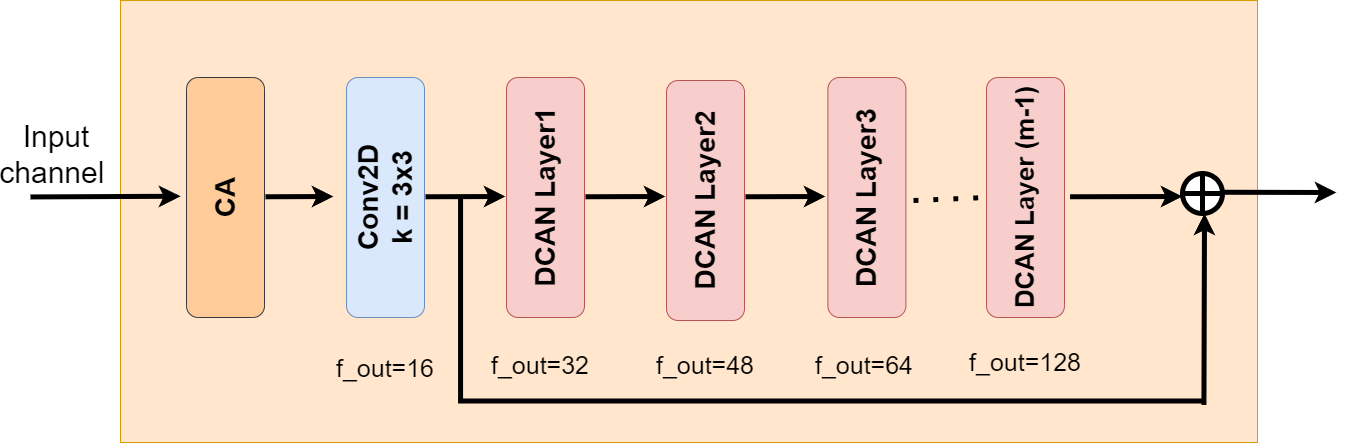

The diagram above was exported from draw.io. Its source (the exported page's mxGraphModel, read from the mxfile embedded in the PNG):
<mxGraphModel dx="3475" dy="1715" grid="0" gridSize="10" guides="1" tooltips="1" connect="1" arrows="1" fold="1" page="0" pageScale="1" pageWidth="850" pageHeight="1100" math="0" shadow="0">
  <root>
    <mxCell id="0" />
    <mxCell id="1" parent="0" />
    <mxCell id="eK48PFg9yse-xE7yaqEe-35" value="" style="rounded=0;whiteSpace=wrap;html=1;fontSize=16;fillColor=#ffe6cc;strokeColor=#d79b00;" vertex="1" parent="1">
      <mxGeometry x="-705" y="-158" width="1137" height="442" as="geometry" />
    </mxCell>
    <mxCell id="xmO0FMM8GS6jl4v2tQz3-1" value="&lt;b&gt;&lt;font style=&quot;&quot;&gt;&lt;font style=&quot;font-size: 28px;&quot;&gt;CA&lt;/font&gt;&lt;/font&gt;&lt;/b&gt;" style="rounded=1;whiteSpace=wrap;html=1;rotation=-90;fillColor=#ffcc99;strokeColor=#36393d;" parent="1" vertex="1">
      <mxGeometry x="-720" width="240" height="78" as="geometry" />
    </mxCell>
    <mxCell id="xmO0FMM8GS6jl4v2tQz3-2" value="&lt;b style=&quot;font-size: 28px;&quot;&gt;&lt;font style=&quot;font-size: 28px;&quot;&gt;&lt;font style=&quot;font-size: 28px;&quot;&gt;Conv&lt;/font&gt;2D&lt;br&gt;k = 3x3&lt;br&gt;&lt;/font&gt;&lt;/b&gt;" style="rounded=1;whiteSpace=wrap;html=1;rotation=-90;fillColor=#dae8fc;strokeColor=#6c8ebf;" parent="1" vertex="1">
      <mxGeometry x="-560" width="240" height="78" as="geometry" />
    </mxCell>
    <mxCell id="xmO0FMM8GS6jl4v2tQz3-3" value="&lt;b style=&quot;&quot;&gt;&lt;font style=&quot;font-size: 28px;&quot;&gt;DCAN Layer1&lt;/font&gt;&lt;/b&gt;" style="rounded=1;whiteSpace=wrap;html=1;rotation=-90;fillColor=#f8cecc;strokeColor=#b85450;" parent="1" vertex="1">
      <mxGeometry x="-400" width="240" height="78" as="geometry" />
    </mxCell>
    <mxCell id="xmO0FMM8GS6jl4v2tQz3-4" value="&lt;b style=&quot;border-color: var(--border-color);&quot;&gt;&lt;font style=&quot;font-size: 28px;&quot;&gt;DCAN Layer2&lt;/font&gt;&lt;/b&gt;" style="rounded=1;whiteSpace=wrap;html=1;rotation=-90;fillColor=#f8cecc;strokeColor=#b85450;" parent="1" vertex="1">
      <mxGeometry x="-239.99999999999997" y="3" width="240" height="78" as="geometry" />
    </mxCell>
    <mxCell id="xmO0FMM8GS6jl4v2tQz3-5" value="&lt;b style=&quot;border-color: var(--border-color);&quot;&gt;&lt;font style=&quot;font-size: 28px;&quot;&gt;DCAN Layer3&lt;/font&gt;&lt;/b&gt;" style="rounded=1;whiteSpace=wrap;html=1;rotation=-90;fillColor=#f8cecc;strokeColor=#b85450;" parent="1" vertex="1">
      <mxGeometry x="-78.59999999999997" width="240" height="78" as="geometry" />
    </mxCell>
    <mxCell id="xmO0FMM8GS6jl4v2tQz3-6" value="&lt;b style=&quot;border-color: var(--border-color);&quot;&gt;&lt;font style=&quot;font-size: 26px;&quot;&gt;DCAN Layer (m-1)&lt;/font&gt;&lt;/b&gt;" style="rounded=1;whiteSpace=wrap;html=1;rotation=-90;fillColor=#f8cecc;strokeColor=#b85450;" parent="1" vertex="1">
      <mxGeometry x="80.00000000000003" width="240" height="78" as="geometry" />
    </mxCell>
    <mxCell id="xmO0FMM8GS6jl4v2tQz3-7" value="" style="shape=orEllipse;perimeter=ellipsePerimeter;whiteSpace=wrap;html=1;backgroundOutline=1;rounded=1;strokeWidth=5;" parent="1" vertex="1">
      <mxGeometry x="356.99999999999994" y="15" width="40" height="40" as="geometry" />
    </mxCell>
    <mxCell id="xmO0FMM8GS6jl4v2tQz3-10" value="" style="endArrow=classic;html=1;rounded=1;strokeWidth=5;" parent="1" edge="1">
      <mxGeometry width="50" height="50" relative="1" as="geometry">
        <mxPoint x="-795" y="38.44" as="sourcePoint" />
        <mxPoint x="-645" y="37.75" as="targetPoint" />
        <Array as="points" />
      </mxGeometry>
    </mxCell>
    <mxCell id="xmO0FMM8GS6jl4v2tQz3-11" value="" style="endArrow=classic;html=1;rounded=1;strokeWidth=5;" parent="1" edge="1">
      <mxGeometry width="50" height="50" relative="1" as="geometry">
        <mxPoint x="-400" y="38.25999999999999" as="sourcePoint" />
        <mxPoint x="-320" y="38" as="targetPoint" />
        <Array as="points">
          <mxPoint x="-400" y="38.25999999999999" />
        </Array>
      </mxGeometry>
    </mxCell>
    <mxCell id="xmO0FMM8GS6jl4v2tQz3-12" value="" style="endArrow=classic;html=1;rounded=1;strokeWidth=5;" parent="1" edge="1">
      <mxGeometry width="50" height="50" relative="1" as="geometry">
        <mxPoint x="-560" y="38.25999999999999" as="sourcePoint" />
        <mxPoint x="-492" y="38" as="targetPoint" />
        <Array as="points">
          <mxPoint x="-560" y="38.25999999999999" />
        </Array>
      </mxGeometry>
    </mxCell>
    <mxCell id="xmO0FMM8GS6jl4v2tQz3-13" value="" style="endArrow=classic;html=1;rounded=1;strokeWidth=5;" parent="1" edge="1">
      <mxGeometry width="50" height="50" relative="1" as="geometry">
        <mxPoint x="-240" y="38.25999999999999" as="sourcePoint" />
        <mxPoint x="-160" y="38" as="targetPoint" />
        <Array as="points">
          <mxPoint x="-240" y="38.25999999999999" />
        </Array>
      </mxGeometry>
    </mxCell>
    <mxCell id="xmO0FMM8GS6jl4v2tQz3-14" value="" style="endArrow=classic;html=1;rounded=1;strokeWidth=5;" parent="1" edge="1">
      <mxGeometry width="50" height="50" relative="1" as="geometry">
        <mxPoint x="-80" y="38.25999999999999" as="sourcePoint" />
        <mxPoint y="38" as="targetPoint" />
        <Array as="points">
          <mxPoint x="-80" y="38.25999999999999" />
        </Array>
      </mxGeometry>
    </mxCell>
    <mxCell id="xmO0FMM8GS6jl4v2tQz3-16" value="" style="endArrow=classic;html=1;rounded=1;strokeWidth=5;" parent="1" edge="1">
      <mxGeometry width="50" height="50" relative="1" as="geometry">
        <mxPoint x="244.55999999999995" y="38.25999999999999" as="sourcePoint" />
        <mxPoint x="357" y="38" as="targetPoint" />
        <Array as="points">
          <mxPoint x="244.55999999999995" y="38.25999999999999" />
        </Array>
      </mxGeometry>
    </mxCell>
    <mxCell id="xmO0FMM8GS6jl4v2tQz3-17" value="" style="endArrow=classic;html=1;rounded=1;strokeWidth=5;" parent="1" edge="1">
      <mxGeometry width="50" height="50" relative="1" as="geometry">
        <mxPoint x="397" y="33.75999999999999" as="sourcePoint" />
        <mxPoint x="511" y="34" as="targetPoint" />
        <Array as="points">
          <mxPoint x="397" y="33.75999999999999" />
        </Array>
      </mxGeometry>
    </mxCell>
    <mxCell id="xmO0FMM8GS6jl4v2tQz3-18" value="" style="shape=partialRectangle;whiteSpace=wrap;html=1;top=0;left=0;fillColor=none;rotation=90;rounded=1;strokeWidth=5;perimeterSpacing=4;" parent="1" vertex="1">
      <mxGeometry x="-95" y="-227" width="199.5" height="739.36" as="geometry" />
    </mxCell>
    <mxCell id="xmO0FMM8GS6jl4v2tQz3-19" value="" style="endArrow=classic;html=1;rounded=1;strokeWidth=5;exitX=1;exitY=0;exitDx=0;exitDy=0;" parent="1" edge="1" source="xmO0FMM8GS6jl4v2tQz3-18">
      <mxGeometry width="50" height="50" relative="1" as="geometry">
        <mxPoint x="379" y="186" as="sourcePoint" />
        <mxPoint x="379" y="55" as="targetPoint" />
        <Array as="points" />
      </mxGeometry>
    </mxCell>
    <mxCell id="eK48PFg9yse-xE7yaqEe-1" value="&lt;div style=&quot;&quot;&gt;&lt;span style=&quot;background-color: initial;&quot;&gt;&lt;font style=&quot;font-size: 30px;&quot;&gt;Input channel&amp;nbsp;&lt;/font&gt;&lt;/span&gt;&lt;/div&gt;" style="text;strokeColor=none;fillColor=none;html=1;align=center;verticalAlign=middle;whiteSpace=wrap;rounded=0;fontSize=16;" vertex="1" parent="1">
      <mxGeometry x="-799" y="-67" width="60" height="125" as="geometry" />
    </mxCell>
    <mxCell id="eK48PFg9yse-xE7yaqEe-20" value="" style="endArrow=none;dashed=1;html=1;dashPattern=1 3;strokeWidth=5;rounded=0;fontSize=12;startSize=8;endSize=8;curved=1;entryX=0.5;entryY=0;entryDx=0;entryDy=0;" edge="1" parent="1" target="xmO0FMM8GS6jl4v2tQz3-6">
      <mxGeometry width="50" height="50" relative="1" as="geometry">
        <mxPoint x="88" y="42" as="sourcePoint" />
        <mxPoint x="138" y="-8" as="targetPoint" />
      </mxGeometry>
    </mxCell>
    <mxCell id="eK48PFg9yse-xE7yaqEe-24" value="&lt;font style=&quot;font-size: 25px;&quot;&gt;f_out=32&lt;/font&gt;" style="text;strokeColor=none;fillColor=none;html=1;align=center;verticalAlign=middle;whiteSpace=wrap;rounded=0;fontSize=25;" vertex="1" parent="1">
      <mxGeometry x="-315" y="193" width="60" height="25" as="geometry" />
    </mxCell>
    <mxCell id="eK48PFg9yse-xE7yaqEe-25" value="&lt;font style=&quot;font-size: 25px;&quot;&gt;f_out=48&lt;/font&gt;" style="text;strokeColor=none;fillColor=none;html=1;align=center;verticalAlign=middle;whiteSpace=wrap;rounded=0;fontSize=25;" vertex="1" parent="1">
      <mxGeometry x="-150" y="193" width="60" height="25" as="geometry" />
    </mxCell>
    <mxCell id="eK48PFg9yse-xE7yaqEe-26" value="&lt;font style=&quot;font-size: 25px;&quot;&gt;f_out=64&lt;/font&gt;" style="text;strokeColor=none;fillColor=none;html=1;align=center;verticalAlign=middle;whiteSpace=wrap;rounded=0;fontSize=25;" vertex="1" parent="1">
      <mxGeometry x="9" y="193" width="60" height="25" as="geometry" />
    </mxCell>
    <mxCell id="eK48PFg9yse-xE7yaqEe-27" value="&lt;font style=&quot;font-size: 25px;&quot;&gt;f_out=128&lt;/font&gt;" style="text;strokeColor=none;fillColor=none;html=1;align=center;verticalAlign=middle;whiteSpace=wrap;rounded=0;fontSize=25;" vertex="1" parent="1">
      <mxGeometry x="170" y="190" width="60" height="25" as="geometry" />
    </mxCell>
    <mxCell id="eK48PFg9yse-xE7yaqEe-28" value="&lt;font style=&quot;font-size: 25px;&quot;&gt;f_out=16&lt;/font&gt;" style="text;strokeColor=none;fillColor=none;html=1;align=center;verticalAlign=middle;whiteSpace=wrap;rounded=0;fontSize=25;" vertex="1" parent="1">
      <mxGeometry x="-470" y="196" width="60" height="25" as="geometry" />
    </mxCell>
    <mxCell id="eK48PFg9yse-xE7yaqEe-36" style="edgeStyle=none;curved=1;rounded=0;orthogonalLoop=1;jettySize=auto;html=1;exitX=1;exitY=0.5;exitDx=0;exitDy=0;fontSize=12;startSize=8;endSize=8;" edge="1" parent="1" source="eK48PFg9yse-xE7yaqEe-1" target="eK48PFg9yse-xE7yaqEe-1">
      <mxGeometry relative="1" as="geometry" />
    </mxCell>
  </root>
</mxGraphModel>